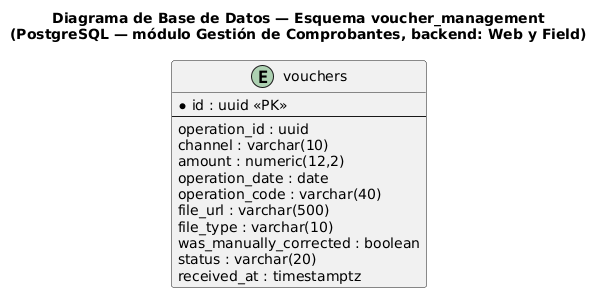

The diagram above was rendered by PlantUML. Its source (embedded in the PNG):
@startuml
title Diagrama de Base de Datos — Esquema voucher_management\n(PostgreSQL — módulo Gestión de Comprobantes, backend: Web y Field)

skinparam linetype ortho

entity "vouchers" as vouchers {
  * id : uuid <<PK>>
  --
  operation_id : uuid
  channel : varchar(10)
  amount : numeric(12,2)
  operation_date : date
  operation_code : varchar(40)
  file_url : varchar(500)
  file_type : varchar(10)
  was_manually_corrected : boolean
  status : varchar(20)
  received_at : timestamptz
}

@enduml